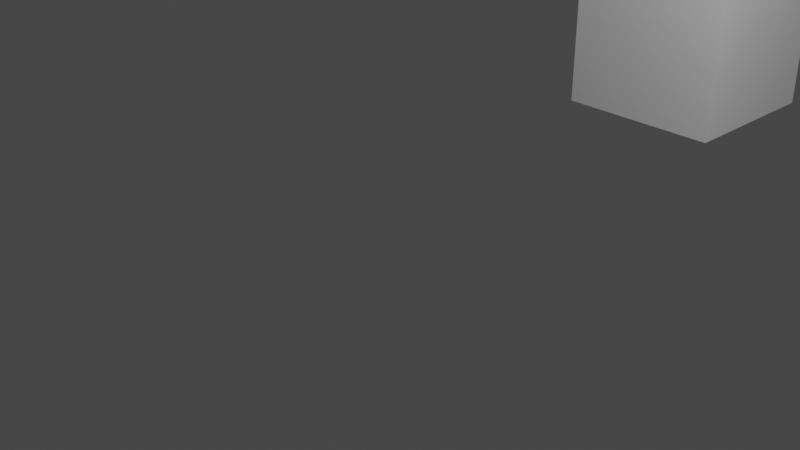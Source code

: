 # Source: ville.blend  (saved by Blender 3.1.7; exported with 4.5.12 LTS)
import bpy
from mathutils import Matrix  # noqa: F401  (used for matrix-valued properties, if any)

bpy.ops.wm.read_factory_settings(use_empty=True)
scene = bpy.context.scene
scene.name = 'Scene'

# ---- collections
col_collection = bpy.data.collections.new('Collection'); scene.collection.children.link(col_collection)

# ---- materials (node trees are filled in below, after node groups)
mat_advert = bpy.data.materials.new('Advert')
mat_advert.use_transparent_shadow = False
mat_metal = bpy.data.materials.new('Metal')
mat_metal.use_transparent_shadow = False

# ---- material node trees
mat_advert.use_nodes = True; mat_advert.node_tree.nodes.clear()
_N = mat_advert.node_tree.nodes; _L = mat_advert.node_tree.links
n0 = _N.new('ShaderNodeBsdfPrincipled'); n0.name = 'Principled BSDF'; n0.location = (10, 300)
n0.distribution = 'GGX'
n0.subsurface_method = 'RANDOM_WALK_SKIN'
n0.inputs[0].default_value = (0.005368, 0.8, 0.0, 1.0)
n0.inputs[3].default_value = 1.45
n0.inputs[27].default_value = (0.0, 0.0, 0.0, 1.0)
n0.inputs[28].default_value = 1.0
n1 = _N.new('ShaderNodeOutputMaterial'); n1.name = 'Material Output'; n1.location = (300, 300)
_L.new(n0.outputs[0], n1.inputs[0])
n1.is_active_output = True
mat_metal.use_nodes = True; mat_metal.node_tree.nodes.clear()
_N = mat_metal.node_tree.nodes; _L = mat_metal.node_tree.links
n0 = _N.new('ShaderNodeBsdfPrincipled'); n0.name = 'Principled BSDF'; n0.location = (10, 300)
n0.distribution = 'GGX'
n0.subsurface_method = 'RANDOM_WALK_SKIN'
n0.inputs[3].default_value = 1.45
n0.inputs[27].default_value = (0.0, 0.0, 0.0, 1.0)
n0.inputs[28].default_value = 1.0
n1 = _N.new('ShaderNodeOutputMaterial'); n1.name = 'Material Output'; n1.location = (300, 300)
_L.new(n0.outputs[0], n1.inputs[0])
n1.is_active_output = True

# ---- world
world_world = bpy.data.worlds.new('World'); scene.world = world_world
world_world.use_nodes = True; world_world.node_tree.nodes.clear()
_N = world_world.node_tree.nodes; _L = world_world.node_tree.links
n0 = _N.new('ShaderNodeOutputWorld'); n0.name = 'World Output'; n0.location = (300, 300)
n1 = _N.new('ShaderNodeBackground'); n1.name = 'Background'; n1.location = (10, 300)
n1.inputs[0].default_value = (0.05088, 0.05088, 0.05088, 1.0)
_L.new(n1.outputs[0], n0.inputs[0])
n0.is_active_output = True
world_world.color = (0.05088, 0.05088, 0.05088)
world_world.use_sun_shadow = False
world_world.sun_shadow_jitter_overblur = 0.0

# ---- cameras
cam_camera = bpy.data.cameras.new('Camera')
cam_camera.clip_end = 100.0
cam_camera.ortho_scale = 7.314

# ---- lights
light_light = bpy.data.lights.new('Light', 'POINT')
light_light.transmission_factor = 0.0
light_light.energy = 1000.0
light_light.shadow_soft_size = 0.1
light_light.shadow_maximum_resolution = 0.006
light_light.use_absolute_resolution = True

# ---- meshes
me_cube_006 = bpy.data.meshes.new('Cube.006')
me_cube_006.from_pydata([(-1.0, -1.0, -1.0), (-1.0, -1.0, 1.0), (-1.0, 1.0, -1.0), (-1.0, 1.0, 1.0), (1.0, -1.0, -1.0), (1.0, -1.0, 1.0), (1.0, 1.0, -1.0), (1.0, 1.0, 1.0)], [], [(0, 1, 3, 2), (2, 3, 7, 6), (6, 7, 5, 4), (4, 5, 1, 0), (2, 6, 4, 0), (7, 3, 1, 5)])
_uv = me_cube_006.uv_layers.new(name='UVMap')
_uv.uv.foreach_set('vector', [0.375, 0.0, 0.625, 0.0, 0.625, 0.25, 0.375, 0.25, 0.375, 0.25, 0.625, 0.25, 0.625, 0.5, 0.375, 0.5, 0.375, 0.5, 0.625, 0.5, 0.625, 0.75, 0.375, 0.75, 0.375, 0.75, 0.625, 0.75, 0.625, 1.0, 0.375, 1.0, 0.125, 0.5, 0.375, 0.5, 0.375, 0.75, 0.125, 0.75, 0.625, 0.5, 0.875, 0.5, 0.875, 0.75, 0.625, 0.75])
me_cube_006.use_remesh_fix_poles = True
me_cube_006.use_remesh_preserve_attributes = False
me_cube_006.update()
me_cube_007 = bpy.data.meshes.new('Cube.007')
me_cube_007.from_pydata([(-1.0, -1.0, -1.0), (-1.0, -1.0, 1.0), (-1.0, 1.0, -1.0), (-1.0, 1.0, 1.0), (1.0, -1.0, -1.0), (1.0, -1.0, 1.0), (1.0, 1.0, -1.0), (1.0, 1.0, 1.0)], [], [(0, 1, 3, 2), (2, 3, 7, 6), (6, 7, 5, 4), (4, 5, 1, 0), (2, 6, 4, 0), (7, 3, 1, 5)])
_uv = me_cube_007.uv_layers.new(name='UVMap')
_uv.uv.foreach_set('vector', [0.375, 0.0, 0.625, 0.0, 0.625, 0.25, 0.375, 0.25, 0.375, 0.25, 0.625, 0.25, 0.625, 0.5, 0.375, 0.5, 0.375, 0.5, 0.625, 0.5, 0.625, 0.75, 0.375, 0.75, 0.375, 0.75, 0.625, 0.75, 0.625, 1.0, 0.375, 1.0, 0.125, 0.5, 0.375, 0.5, 0.375, 0.75, 0.125, 0.75, 0.625, 0.5, 0.875, 0.5, 0.875, 0.75, 0.625, 0.75])
me_cube_007.use_remesh_fix_poles = True
me_cube_007.use_remesh_preserve_attributes = False
me_cube_007.update()
me_cube_009 = bpy.data.meshes.new('Cube.009')
me_cube_009.from_pydata([(-1.0, -1.0, -1.0), (-1.0, -1.0, 1.0), (-1.0, 1.0, -1.0), (-1.0, 1.0, 1.0), (1.0, -1.0, -1.0), (1.0, -1.0, 1.0), (1.0, 1.0, -1.0), (1.0, 1.0, 1.0)], [], [(0, 1, 3, 2), (2, 3, 7, 6), (6, 7, 5, 4), (4, 5, 1, 0), (2, 6, 4, 0), (7, 3, 1, 5)])
_uv = me_cube_009.uv_layers.new(name='UVMap')
_uv.uv.foreach_set('vector', [0.375, 0.0, 0.625, 0.0, 0.625, 0.25, 0.375, 0.25, 0.375, 0.25, 0.625, 0.25, 0.625, 0.5, 0.375, 0.5, 0.375, 0.5, 0.625, 0.5, 0.625, 0.75, 0.375, 0.75, 0.375, 0.75, 0.625, 0.75, 0.625, 1.0, 0.375, 1.0, 0.125, 0.5, 0.375, 0.5, 0.375, 0.75, 0.125, 0.75, 0.625, 0.5, 0.875, 0.5, 0.875, 0.75, 0.625, 0.75])
me_cube_009.use_remesh_fix_poles = True
me_cube_009.use_remesh_preserve_attributes = False
me_cube_009.update()
me_cube_010 = bpy.data.meshes.new('Cube.010')
me_cube_010.from_pydata([(-1.0, -1.0, -1.0), (-1.0, -1.0, 1.0), (-1.0, 1.0, -1.0), (-1.0, 1.0, 1.0), (1.0, -1.0, -1.0), (1.0, -1.0, 1.0), (1.0, 1.0, -1.0), (1.0, 1.0, 1.0)], [], [(0, 1, 3, 2), (2, 3, 7, 6), (6, 7, 5, 4), (4, 5, 1, 0), (2, 6, 4, 0), (7, 3, 1, 5)])
_uv = me_cube_010.uv_layers.new(name='UVMap')
_uv.uv.foreach_set('vector', [0.375, 0.0, 0.625, 0.0, 0.625, 0.25, 0.375, 0.25, 0.375, 0.25, 0.625, 0.25, 0.625, 0.5, 0.375, 0.5, 0.375, 0.5, 0.625, 0.5, 0.625, 0.75, 0.375, 0.75, 0.375, 0.75, 0.625, 0.75, 0.625, 1.0, 0.375, 1.0, 0.125, 0.5, 0.375, 0.5, 0.375, 0.75, 0.125, 0.75, 0.625, 0.5, 0.875, 0.5, 0.875, 0.75, 0.625, 0.75])
me_cube_010.use_remesh_fix_poles = True
me_cube_010.use_remesh_preserve_attributes = False
me_cube_010.update()
me_cube_013 = bpy.data.meshes.new('Cube.013')
me_cube_013.from_pydata([(-1.0, -0.2, -0.4019), (-1.0, -0.2, 0.4019), (-1.0, 0.2, -0.4019), (-1.0, 0.2, 0.4019), (1.0, -0.2, -0.4019), (1.0, -0.2, 0.4019), (1.0, 0.2, -0.4019), (1.0, 0.2, 0.4019)], [], [(0, 1, 3, 2), (2, 3, 7, 6), (6, 7, 5, 4), (4, 5, 1, 0), (2, 6, 4, 0), (7, 3, 1, 5)])
me_cube_013.polygons.foreach_set('material_index', [1, 1, 1, 0, 1, 1])
_uv = me_cube_013.uv_layers.new(name='UVMap')
_uv.uv.foreach_set('vector', [0.375, 0.0, 0.625, 0.0, 0.625, 0.25, 0.375, 0.25, 0.375, 0.25, 0.625, 0.25, 0.625, 0.5, 0.375, 0.5, 0.375, 0.5, 0.625, 0.5, 0.625, 0.75, 0.375, 0.75, 0.375, 0.75, 0.625, 0.75, 0.625, 1.0, 0.375, 1.0, 0.125, 0.5, 0.375, 0.5, 0.375, 0.75, 0.125, 0.75, 0.625, 0.5, 0.875, 0.5, 0.875, 0.75, 0.625, 0.75])
me_cube_013.materials.append(mat_advert)
me_cube_013.materials.append(mat_metal)
me_cube_013.use_remesh_fix_poles = True
me_cube_013.use_remesh_preserve_attributes = False
me_cube_013.update()

# ---- objects
ob_light = bpy.data.objects.new('Light', light_light)
ob_camera = bpy.data.objects.new('Camera', cam_camera)
ob_cube_005 = bpy.data.objects.new('Cube.005', me_cube_006)
ob_cube_006 = bpy.data.objects.new('Cube.006', me_cube_007)
ob_cube_008 = bpy.data.objects.new('Cube.008', me_cube_009)
ob_cube_009 = bpy.data.objects.new('Cube.009', me_cube_010)
ob_cube_010 = bpy.data.objects.new('Cube.010', me_cube_013)

# ---- transforms, parenting, visibility, modifiers, constraints
ob_light.location = (4.076, 1.005, 5.904)
ob_light.rotation_euler = (0.6503, 0.05522, 1.866)
ob_light.lock_rotations_4d = False
ob_light.empty_display_type = 'ARROWS'
ob_light.color = (0.0, 0.0, 0.0, 0.0)
ob_light.lineart.crease_threshold = 0.0
ob_camera.location = (7.359, -6.926, 4.958)
ob_camera.rotation_euler = (1.109, 0.0, 0.8149)
ob_camera.lock_rotations_4d = False
ob_camera.empty_display_type = 'ARROWS'
ob_camera.color = (0.0, 0.0, 0.0, 0.0)
ob_camera.display_type = 'WIRE'
ob_camera.lineart.crease_threshold = 0.0
ob_cube_005.parent = ob_cube_010
ob_cube_005.matrix_parent_inverse = Matrix(((1.0, -0.0, 0.0, -0.0), (-0.0, 1.0, -0.0, -3.8), (0.0, -0.0, 1.0, -2.9), (-0.0, 0.0, -0.0, 1.0)))
ob_cube_005.location = (0.0, 5.0, 7.0)
ob_cube_006.parent = ob_cube_010
ob_cube_006.matrix_parent_inverse = Matrix(((1.0, -0.0, 0.0, -0.0), (-0.0, 1.0, -0.0, -3.8), (0.0, -0.0, 1.0, -2.9), (-0.0, 0.0, -0.0, 1.0)))
ob_cube_006.location = (0.0, 5.0, 5.0)
ob_cube_008.parent = ob_cube_010
ob_cube_008.matrix_parent_inverse = Matrix(((1.0, -0.0, 0.0, -0.0), (-0.0, 1.0, -0.0, -3.8), (0.0, -0.0, 1.0, -2.9), (-0.0, 0.0, -0.0, 1.0)))
ob_cube_008.location = (0.0, 5.0, 1.0)
ob_cube_009.parent = ob_cube_010
ob_cube_009.matrix_parent_inverse = Matrix(((1.0, -0.0, 0.0, -0.0), (-0.0, 1.0, -0.0, -3.8), (0.0, -0.0, 1.0, -2.9), (-0.0, 0.0, -0.0, 1.0)))
ob_cube_009.location = (0.0, 5.0, 3.0)
ob_cube_009.scale = (1.0, 0.99, 1.0)
ob_cube_010.location = (0.0, 3.8, 2.9)

# ---- collection membership
col_collection.objects.link(ob_light)
col_collection.objects.link(ob_camera)
col_collection.objects.link(ob_cube_005)
col_collection.objects.link(ob_cube_006)
col_collection.objects.link(ob_cube_008)
col_collection.objects.link(ob_cube_009)
col_collection.objects.link(ob_cube_010)

# ---- scene / render settings (as saved in the file)
scene.camera = ob_camera
scene.frame_start = 1; scene.frame_end = 250; scene.frame_set(40)
scene.render.engine = 'BLENDER_EEVEE_NEXT'
scene.cycles.sampling_pattern = 'TABULATED_SOBOL'
scene.cycles.use_light_tree = False
scene.view_settings.view_transform = 'Filmic'
bpy.context.view_layer.update()
